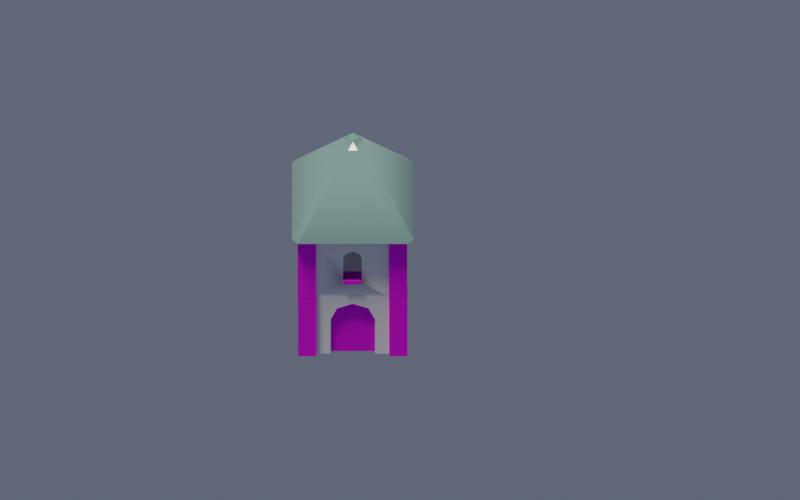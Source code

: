# Source: modular_house4.blend  (saved by Blender 2.80.75; exported with 4.5.12 LTS)
import bpy
from mathutils import Matrix  # noqa: F401  (used for matrix-valued properties, if any)

bpy.ops.wm.read_factory_settings(use_empty=True)
scene = bpy.context.scene
scene.name = 'Scene'

# ---- collections
col_collection = bpy.data.collections.new('Collection'); scene.collection.children.link(col_collection)

# ---- images (referenced by path relative to the original .blend; pixels are not part of the script)
import os
ASSET_DIR = os.environ.get("B2B_ASSET_DIR", "")  # directory of the original .blend (textures are referenced by path, not embedded)
HERE = os.path.dirname(os.path.abspath(__file__))  # packed textures are extracted next to this script under _unpacked/

def load_image(name, relpath, width, height, colorspace="sRGB"):
    """Load a texture the original file referenced (path relative to the .blend, or extracted next to this script)."""
    p = next((c for c in (os.path.join(HERE, relpath), os.path.join(ASSET_DIR, relpath)) if relpath and os.path.exists(c)), "")
    if p:
        img = bpy.data.images.load(p, check_existing=True)
        img.name = name
    else:  # same state as the original file: an image datablock whose file is absent (Cycles renders it pink)
        img = bpy.data.images.new(name, width, height)
        img.source = "FILE"
        img.filepath = "//" + (relpath or name)
    img.colorspace_settings.name = colorspace
    return img
img_rooftilestiles0016_1_download600_jpg = load_image('RooftilesTiles0016_1_download600.jpg', 'RooftilesTiles0016_1_download600.jpg', 1024, 1024, 'sRGB')
img_woodplanks028_col_var1_3k_jpg = load_image('WoodPlanks028_COL_VAR1_3K.jpg', 'WoodPlanks028/REGULAR/3K/WoodPlanks028_COL_VAR1_3K.jpg', 1024, 1024, 'sRGB')

# ---- materials (node trees are filled in below, after node groups)
mat_dark_stone = bpy.data.materials.new('Dark_Stone')
mat_dark_stone.use_transparent_shadow = False
mat_dark_stone.diffuse_color = (0.7804, 0.7843, 0.8, 1.0)
mat_dark_stone.roughness = 1.0
mat_dark_stone.specular_intensity = 0.33
mat_red_roof = bpy.data.materials.new('Red_Roof')
mat_red_roof.use_transparent_shadow = False
mat_red_roof.diffuse_color = (0.7765, 0.3686, 0.3686, 1.0)
mat_red_roof.roughness = 1.0
mat_red_roof.specular_intensity = 0.33
mat_frontcolor = bpy.data.materials.new('FrontColor')
mat_frontcolor.use_transparent_shadow = False
mat_frontcolor.diffuse_color = (1.0, 1.0, 1.0, 1.0)
mat_frontcolor.roughness = 1.0
mat_frontcolor.specular_intensity = 0.33
mat_material_001 = bpy.data.materials.new('Material.001')
mat_material_001.use_transparent_shadow = False
mat_wood = bpy.data.materials.new('Wood')
mat_wood.use_transparent_shadow = False
mat_wood.diffuse_color = (0.6667, 0.5451, 0.3569, 1.0)
mat_wood.roughness = 1.0
mat_wood.specular_intensity = 0.33
mat_shadow_catcher = bpy.data.materials.new('shadow catcher')
mat_shadow_catcher.surface_render_method = 'BLENDED'
mat_shadow_catcher.blend_method = 'BLEND'
mat_shadow_catcher.use_backface_culling = True
mat_shadow_catcher.pass_index = 1

# ---- material node trees
mat_dark_stone.use_nodes = True; mat_dark_stone.node_tree.nodes.clear()
_N = mat_dark_stone.node_tree.nodes; _L = mat_dark_stone.node_tree.links
n0 = _N.new('ShaderNodeOutputMaterial'); n0.name = 'Material Output'; n0.location = (300, 300)
n1 = _N.new('ShaderNodeBsdfPrincipled'); n1.name = 'Principled BSDF'; n1.location = (10, 300)
n1.distribution = 'GGX'
n1.subsurface_method = 'BURLEY'
n1.inputs[0].default_value = (0.9754, 0.9803, 1.0, 1.0)
n1.inputs[2].default_value = 1.0
n1.inputs[3].default_value = 1.45
n1.inputs[13].default_value = 0.33
n1.inputs[27].default_value = (0.0, 0.0, 0.0, 1.0)
n1.inputs[28].default_value = 1.0
_L.new(n1.outputs[0], n0.inputs[0])
n0.is_active_output = True
mat_red_roof.use_nodes = True; mat_red_roof.node_tree.nodes.clear()
_N = mat_red_roof.node_tree.nodes; _L = mat_red_roof.node_tree.links
n0 = _N.new('ShaderNodeOutputMaterial'); n0.name = 'Material Output'; n0.location = (400, 300)
n1 = _N.new('ShaderNodeBsdfPrincipled'); n1.name = 'Principled BSDF'; n1.location = (110, 300)
n1.distribution = 'GGX'
n1.subsurface_method = 'BURLEY'
n1.inputs[2].default_value = 1.0
n1.inputs[3].default_value = 1.45
n1.inputs[13].default_value = 0.33
n1.inputs[27].default_value = (0.0, 0.0, 0.0, 1.0)
n1.inputs[28].default_value = 1.0
n2 = _N.new('ShaderNodeTexImage'); n2.name = 'Image Texture'; n2.location = (-454, 128)
n2.image = img_rooftilestiles0016_1_download600_jpg
n3 = _N.new('ShaderNodeHueSaturation'); n3.name = 'Hue Saturation Value'; n3.location = (-120, 233)
n3.inputs[0].default_value = 0.2
n3.inputs[1].default_value = 0.5
n3.inputs[2].default_value = 0.2
_L.new(n1.outputs[0], n0.inputs[0])
_L.new(n2.outputs[0], n3.inputs[4])
_L.new(n3.outputs[0], n1.inputs[0])
n0.is_active_output = True
mat_frontcolor.use_nodes = True; mat_frontcolor.node_tree.nodes.clear()
_N = mat_frontcolor.node_tree.nodes; _L = mat_frontcolor.node_tree.links
n0 = _N.new('ShaderNodeOutputMaterial'); n0.name = 'Material Output'; n0.location = (300, 300)
n1 = _N.new('ShaderNodeBsdfPrincipled'); n1.name = 'Principled BSDF'; n1.location = (10, 300)
n1.distribution = 'GGX'
n1.subsurface_method = 'BURLEY'
n1.inputs[0].default_value = (1.0, 1.0, 1.0, 1.0)
n1.inputs[2].default_value = 1.0
n1.inputs[3].default_value = 1.45
n1.inputs[13].default_value = 0.33
n1.inputs[27].default_value = (0.0, 0.0, 0.0, 1.0)
n1.inputs[28].default_value = 1.0
_L.new(n1.outputs[0], n0.inputs[0])
n0.is_active_output = True
mat_material_001.use_nodes = True; mat_material_001.node_tree.nodes.clear()
_N = mat_material_001.node_tree.nodes; _L = mat_material_001.node_tree.links
n0 = _N.new('ShaderNodeOutputMaterial'); n0.name = 'Material Output'; n0.location = (300, 300)
n1 = _N.new('ShaderNodeBsdfPrincipled'); n1.name = 'Principled BSDF'; n1.location = (10, 300)
n1.distribution = 'GGX'
n1.subsurface_method = 'BURLEY'
n1.inputs[3].default_value = 1.45
n1.inputs[27].default_value = (0.0, 0.0, 0.0, 1.0)
n1.inputs[28].default_value = 1.0
_L.new(n1.outputs[0], n0.inputs[0])
n0.is_active_output = True
mat_wood.use_nodes = True; mat_wood.node_tree.nodes.clear()
_N = mat_wood.node_tree.nodes; _L = mat_wood.node_tree.links
n0 = _N.new('ShaderNodeOutputMaterial'); n0.name = 'Material Output'; n0.location = (498, 300)
n1 = _N.new('ShaderNodeBsdfPrincipled'); n1.name = 'Principled BSDF'; n1.location = (208, 300)
n1.distribution = 'GGX'
n1.subsurface_method = 'BURLEY'
n1.inputs[2].default_value = 1.0
n1.inputs[3].default_value = 1.45
n1.inputs[13].default_value = 0.33
n1.inputs[27].default_value = (0.0, 0.0, 0.0, 1.0)
n1.inputs[28].default_value = 1.0
n2 = _N.new('ShaderNodeTexImage'); n2.name = 'Image Texture'; n2.location = (-332, 143)
n2.image = img_woodplanks028_col_var1_3k_jpg
n3 = _N.new('ShaderNodeMix'); n3.name = 'Mix'; n3.location = (-12, 213)
n3.data_type = 'RGBA'
n3.blend_type = 'BURN'
n3.inputs[0].default_value = 0.6
n3.inputs[7].default_value = (0.6884, 0.5122, 0.4653, 1.0)
_L.new(n1.outputs[0], n0.inputs[0])
_L.new(n2.outputs[0], n3.inputs[6])
_L.new(n3.outputs[2], n1.inputs[0])
n0.is_active_output = True
mat_shadow_catcher.use_nodes = True; mat_shadow_catcher.node_tree.nodes.clear()
_N = mat_shadow_catcher.node_tree.nodes; _L = mat_shadow_catcher.node_tree.links
n0 = _N.new('ShaderNodeBsdfDiffuse'); n0.name = 'Diffuse BSDF'; n0.location = (-324, 106)
n0.inputs[0].default_value = (0.0, 0.0, 0.0, 1.0)
n1 = _N.new('ShaderNodeBsdfDiffuse'); n1.name = 'Diffuse BSDF.001'; n1.location = (-584, 227)
n1.inputs[0].default_value = (1.0, 1.0, 1.0, 1.0)
n2 = _N.new('ShaderNodeShaderToRGB'); n2.name = 'Shader to RGB'; n2.location = (-347, 252)
n3 = _N.new('ShaderNodeRGBToBW'); n3.name = 'RGB to BW'; n3.location = (-137, 260)
n4 = _N.new('ShaderNodeMixShader'); n4.name = 'Mix Shader'; n4.location = (414, 23)
n5 = _N.new('ShaderNodeValToRGB'); n5.name = 'ColorRamp'; n5.location = (64, 298)
while len(n5.color_ramp.elements) > 1: n5.color_ramp.elements.remove(n5.color_ramp.elements[-1])
n5.color_ramp.elements[0].position = 0.0; n5.color_ramp.elements[0].color = (0.0, 0.0, 0.0, 1.0)
_e = n5.color_ramp.elements.new(0.4); _e.color = (1.0, 1.0, 1.0, 1.0)
n6 = _N.new('ShaderNodeBsdfTransparent'); n6.name = 'Transparent BSDF'; n6.location = (-59, -78)
n7 = _N.new('ShaderNodeOutputMaterial'); n7.name = 'Material Output'; n7.location = (787, 124)
n7.target = 'CYCLES'
n8 = _N.new('ShaderNodeOutputMaterial'); n8.name = 'Material Output.001'; n8.location = (0, 0)
n8.target = 'EEVEE'
n9 = _N.new('ShaderNodeMixShader'); n9.name = 'Mix Shader.001'; n9.location = (0, 0)
n9.label = 'Disable Shadow'
n9.hide = True
n10 = _N.new('ShaderNodeLightPath'); n10.name = 'Light Path'; n10.location = (0, 0)
n10.hide = True
n11 = _N.new('ShaderNodeBsdfTransparent'); n11.name = 'Transparent BSDF.001'; n11.location = (0, 0)
n11.hide = True
_L.new(n1.outputs[0], n2.inputs[0])
_L.new(n2.outputs[0], n3.inputs[0])
_L.new(n3.outputs[0], n5.inputs[0])
_L.new(n5.outputs[0], n4.inputs[0])
_L.new(n6.outputs[0], n4.inputs[2])
_L.new(n0.outputs[0], n4.inputs[1])
_L.new(n4.outputs[0], n7.inputs[0])
_L.new(n4.outputs[0], n9.inputs[1])
_L.new(n9.outputs[0], n8.inputs[0])
_L.new(n10.outputs[1], n9.inputs[0])
_L.new(n11.outputs[0], n9.inputs[2])
n7.is_active_output = True

# ---- world
world_world = bpy.data.worlds.new('World'); scene.world = world_world
world_world.use_nodes = True; world_world.node_tree.nodes.clear()
_N = world_world.node_tree.nodes; _L = world_world.node_tree.links
n0 = _N.new('ShaderNodeOutputWorld'); n0.name = 'World Output'; n0.location = (300, 300)
n1 = _N.new('ShaderNodeBackground'); n1.name = 'Background'; n1.location = (10, 300)
n1.inputs[0].default_value = (0.1653, 0.1946, 0.2739, 1.0)
n1.inputs[1].default_value = 0.4
_L.new(n1.outputs[0], n0.inputs[0])
n0.is_active_output = True
world_world.color = (0.05088, 0.05088, 0.05088)
world_world.use_sun_shadow = False
world_world.sun_shadow_jitter_overblur = 0.0

# ---- cameras
cam_camera = bpy.data.cameras.new('Camera')
cam_camera.type = 'ORTHO'
cam_camera.clip_end = 100.0
cam_camera.ortho_scale = 21.9

# ---- lights
light_light = bpy.data.lights.new('Light', 'SUN')
light_light.color = (1.0, 0.9111, 0.7206)
light_light.transmission_factor = 0.0
light_light.angle = 0.1993
light_light.energy = 4.0
light_light.shadow_soft_size = 0.1
light_light.shadow_cascade_max_distance = 1000.0

# ---- meshes
me_roof_point_red_01 = bpy.data.meshes.new('Roof_Point_Red_01')
me_roof_point_red_01.from_pydata([(1.329, 2.814, -1.5), (1.197, 2.596, -1.633), (1.197, 2.596, -1.367), (1.5, 2.814, -1.671), (1.367, 2.596, -1.803), (1.633, 2.596, -1.803), (1.671, 2.814, -1.5), (1.803, 2.596, -1.633), (1.803, 2.596, -1.367), (1.5, 2.814, -1.329), (1.633, 2.596, -1.197), (1.367, 2.596, -1.197), (0.0, 0.3548, 0.1706), (-0.1706, 0.3548, 0.0), (3.0, 0.3548, 0.1706), (3.171, 0.3548, 0.0), (3.171, 0.3548, -3.0), (3.0, 0.3548, -3.171), (0.0, 0.3548, -3.171), (-0.1706, 0.3548, -3.0), (0.0, 0.25, -3.0), (0.0, 0.25, 0.0), (3.0, 0.25, 0.0), (3.0, 0.25, -3.0)], [], [(0, 1, 2), (3, 4, 1, 0), (3, 5, 4), (6, 7, 5, 3), (6, 8, 7), (9, 10, 8, 6), (9, 11, 10), (0, 2, 11, 9), (12, 11, 2, 13), (14, 10, 11, 12), (15, 8, 10, 14), (16, 7, 8, 15), (17, 5, 7, 16), (18, 4, 5, 17), (19, 1, 4, 18), (13, 2, 1, 19), (7, 5, 4, 1, 2, 11, 10, 8), (20, 21, 13, 19), (12, 13, 21), (21, 22, 14, 12), (15, 14, 22), (22, 23, 16, 15), (17, 16, 23), (23, 20, 18, 17), (19, 18, 20), (0, 9, 6, 3)])
me_roof_point_red_01.polygons.foreach_set('use_smooth', [True] * 26)
me_roof_point_red_01.polygons.foreach_set('material_index', [1, 1, 1, 1, 1, 1, 0, 1, 1, 1, 1, 1, 1, 1, 1, 1, 2, 1, 1, 1, 1, 1, 1, 1, 1, 1])
_k = set([(0, 1), (0, 2), (0, 3), (0, 9), (1, 19), (2, 13), (3, 4), (3, 5), (3, 6), (4, 18), (5, 17), (6, 7), (6, 8), (6, 9), (7, 16), (8, 15), (9, 10), (9, 11), (10, 14), (11, 12), (12, 13), (12, 14), (12, 21), (13, 19), (13, 21), (14, 15), (14, 22), (15, 16), (15, 22), (16, 17), (16, 23), (17, 18), (17, 23), (18, 19), (18, 20), (19, 20)])
me_roof_point_red_01.attributes.new('sharp_edge', 'BOOLEAN', 'EDGE').data.foreach_set('value', [ (min(e.vertices), max(e.vertices)) in _k for e in me_roof_point_red_01.edges])
_uv = me_roof_point_red_01.uv_layers.new(name='UVMap')
_uv.uv.foreach_set('vector', [0.2401, 0.4398, 0.2269, 0.4087, 0.2497, 0.4034, 0.2298, 0.4617, 0.2124, 0.4365, 0.2269, 0.4087, 0.2401, 0.4398, 0.2298, 0.4617, 0.2111, 0.4815, 0.2124, 0.4365, 0.24, 0.4839, 0.2236, 0.5141, 0.2111, 0.4815, 0.2298, 0.4617, 0.24, 0.4839, 0.2478, 0.5247, 0.2236, 0.5141, 0.255, 0.4617, 0.2682, 0.5058, 0.2478, 0.5247, 0.24, 0.4839, 0.6818, 1.407, 0.6215, 1.291, 0.7422, 1.291, 0.2401, 0.4398, 0.2497, 0.4034, 0.267, 0.4225, 0.255, 0.4617, 0.3904, 0.01915, 0.267, 0.4225, 0.2497, 0.4034, 0.373, 6.247e-05, -0.007516, 0.8905, 0.2202, 0.4533, 0.2644, 0.4533, 0.4921, 0.8905, 0.37, 0.9999, 0.2478, 0.5247, 0.2682, 0.5058, 0.3904, 0.981, -0.007516, 0.4529, 0.2202, 0.0157, 0.2644, 0.0157, 0.4921, 0.4529, 6.247e-05, 0.7728, 0.2111, 0.4815, 0.2236, 0.5141, 0.01257, 0.8055, 0.9921, 0.4533, 0.7644, 0.8905, 0.7202, 0.8905, 0.4925, 0.4533, 0.0471, 0.07138, 0.2269, 0.4087, 0.2124, 0.4365, 0.03262, 0.0992, 0.4925, 0.4529, 0.7202, 0.0157, 0.7644, 0.0157, 0.9921, 0.4529, 71.0, 64.28, 64.28, 71.0, 53.83, 71.0, 47.11, 64.28, 47.11, 53.83, 53.83, 47.11, 64.28, 47.11, 71.0, 53.83, -1.364, 0.05949, 0.0, 0.05949, 0.0, 0.1505, -1.364, 0.1505, 0.05482, 0.1472, -0.05482, 0.1472, 0.0, 0.07454, 0.0, 0.05949, 1.364, 0.05949, 1.364, 0.1505, 0.0, 0.1505, 1.019, 0.875, 0.9094, 0.875, 0.9642, 0.8024, 0.0, 1.221, 1.364, 1.221, 1.364, 1.312, 0.0, 1.312, 0.05482, 1.603, -0.05482, 1.603, 3.675e-14, 1.53, -1.364, 1.221, 0.0, 1.221, 0.0, 1.312, -1.364, 1.312, -0.9094, 0.875, -1.019, 0.875, -0.9642, 0.8024, 0.2401, 0.4398, 0.255, 0.4617, 0.24, 0.4839, 0.2298, 0.4617])
me_roof_point_red_01.materials.append(mat_dark_stone)
me_roof_point_red_01.materials.append(mat_red_roof)
me_roof_point_red_01.materials.append(mat_frontcolor)
me_roof_point_red_01.materials.append(mat_material_001)
me_roof_point_red_01.use_remesh_preserve_volume = False
me_roof_point_red_01.use_remesh_preserve_attributes = False
me_roof_point_red_01.use_mirror_vertex_groups = False
me_roof_point_red_01.update()
me_roof_point_red_01.normals_split_custom_set([tuple(v) for v in zip(*[iter([-0.8537, 0.5208, 0.0, -0.8537, 0.5208, 0.0, -0.8537, 0.5208, 0.0, -0.5354, 0.6532, -0.5354, -0.5354, 0.6532, -0.5354, -0.5354, 0.6532, -0.5354, -0.5354, 0.6532, -0.5354, 0.0, 0.5208, -0.8537, 0.0, 0.5208, -0.8537, 0.0, 0.5208, -0.8537, 0.5354, 0.6532, -0.5354, 0.5354, 0.6532, -0.5354, 0.5354, 0.6532, -0.5354, 0.5354, 0.6532, -0.5354, 0.8537, 0.5208, 0.0, 0.8537, 0.5208, 0.0, 0.8537, 0.5208, 0.0, 0.5354, 0.6532, 0.5354, 0.5354, 0.6532, 0.5354, 0.5354, 0.6532, 0.5354, 0.5354, 0.6532, 0.5354, 0.0, 0.5208, 0.8537, 0.0, 0.5208, 0.8537, 0.0, 0.5208, 0.8537, -0.5354, 0.6532, 0.5354, -0.5354, 0.6532, 0.5354, -0.5354, 0.6532, 0.5354, -0.5354, 0.6532, 0.5354, -0.5354, 0.6532, 0.5354, -0.5354, 0.6532, 0.5354, -0.5354, 0.6532, 0.5354, -0.5354, 0.6532, 0.5354, 0.0, 0.5208, 0.8537, 0.0, 0.5208, 0.8537, 0.0, 0.5208, 0.8537, 0.0, 0.5208, 0.8537, 0.5354, 0.6532, 0.5354, 0.5354, 0.6532, 0.5354, 0.5354, 0.6532, 0.5354, 0.5354, 0.6532, 0.5354, 0.8537, 0.5208, 0.0, 0.8537, 0.5208, 0.0, 0.8537, 0.5208, 0.0, 0.8537, 0.5208, 0.0, 0.5354, 0.6532, -0.5354, 0.5354, 0.6532, -0.5354, 0.5354, 0.6532, -0.5354, 0.5354, 0.6532, -0.5354, 0.0, 0.5208, -0.8537, 0.0, 0.5208, -0.8537, 0.0, 0.5208, -0.8537, 0.0, 0.5208, -0.8537, -0.5354, 0.6532, -0.5354, -0.5354, 0.6532, -0.5354, -0.5354, 0.6532, -0.5354, -0.5354, 0.6532, -0.5354, -0.8537, 0.5208, 0.0, -0.8537, 0.5208, 0.0, -0.8537, 0.5208, 0.0, -0.8537, 0.5208, 0.0, 0.0, 1.0, -9.618e-08, 0.0, 1.0, -9.618e-08, 0.0, 1.0, -9.618e-08, 0.0, 1.0, -9.618e-08, 0.0, 1.0, -9.618e-08, 0.0, 1.0, -9.618e-08, 0.0, 1.0, -9.618e-08, 0.0, 1.0, -9.618e-08, -0.5235, -0.852, 0.0, -0.5235, -0.852, 0.0, -0.5235, -0.852, 0.0, -0.5235, -0.852, 0.0, -0.4638, -0.7548, 0.4638, -0.4638, -0.7548, 0.4638, -0.4638, -0.7548, 0.4638, 0.0, -0.852, 0.5235, 0.0, -0.852, 0.5235, 0.0, -0.852, 0.5235, 0.0, -0.852, 0.5235, 0.4638, -0.7548, 0.4638, 0.4638, -0.7548, 0.4638, 0.4638, -0.7548, 0.4638, 0.5235, -0.852, 0.0, 0.5235, -0.852, 0.0, 0.5235, -0.852, 0.0, 0.5235, -0.852, 0.0, 0.4638, -0.7548, -0.4638, 0.4638, -0.7548, -0.4638, 0.4638, -0.7548, -0.4638, 0.0, -0.852, -0.5235, 0.0, -0.852, -0.5235, 0.0, -0.852, -0.5235, 0.0, -0.852, -0.5235, -0.4638, -0.7548, -0.4638, -0.4638, -0.7548, -0.4638, -0.4638, -0.7548, -0.4638, 0.0, 1.0, 0.0, 0.0, 1.0, 0.0, 0.0, 1.0, 0.0, 0.0, 1.0, 0.0])] * 3)])
me_wood_door_01_003 = bpy.data.meshes.new('Wood_Door_01.003')
me_wood_door_01_003.from_pydata([(0.0, 0.0, 0.0), (0.0, 0.0, -1.222), (0.0, 1.304, -1.222), (0.0, 1.691, -1.062), (0.0, 1.737, -1.043), (0.0, 1.916, -0.6111), (0.0, 1.737, -0.179), (0.0, 1.691, -0.1602), (0.0, 1.304, 0.0), (-0.3, 0.0, 0.0), (-0.3, 0.0, -1.222), (-0.3, 1.304, 0.0), (-0.3, 1.737, -0.179), (-0.3, 1.691, -0.1602), (-0.3, 1.916, -0.6111), (-0.3, 1.737, -1.043), (-0.3, 1.691, -1.062), (-0.3, 1.304, -1.222)], [], [(0, 1, 2, 3, 4, 5, 6, 7, 8), (1, 0, 9, 10), (0, 8, 11, 9), (12, 13, 11, 8, 7, 6), (10, 9, 11, 13, 12, 14, 15, 16, 17), (6, 5, 14, 12), (5, 4, 15, 14), (17, 16, 15, 4, 3, 2), (2, 1, 10, 17)])
me_wood_door_01_003.polygons.foreach_set('use_smooth', [True] * 9)
_k = set([(0, 1), (0, 8), (0, 9), (1, 2), (1, 10), (2, 3), (2, 17), (3, 4), (4, 5), (4, 15), (5, 6), (5, 14), (6, 7), (6, 12), (7, 8), (8, 11), (9, 10), (9, 11), (10, 17), (11, 13), (12, 13), (12, 14), (14, 15), (15, 16), (16, 17)])
me_wood_door_01_003.attributes.new('sharp_edge', 'BOOLEAN', 'EDGE').data.foreach_set('value', [ (min(e.vertices), max(e.vertices)) in _k for e in me_wood_door_01_003.edges])
_uv = me_wood_door_01_003.uv_layers.new(name='UVMap')
_uv.uv.foreach_set('vector', [0.3117, 0.006562, 0.8673, 0.006562, 0.8673, 0.5995, 0.7945, 0.7753, 0.7859, 0.7959, 0.5895, 0.8773, 0.3931, 0.7959, 0.3845, 0.7753, 0.3117, 0.5995, 0.3117, 0.5621, 0.3117, 0.006562, 0.4481, 0.006562, 0.4481, 0.5621, 0.3117, 0.006562, 0.3117, 0.5995, 0.1753, 0.5995, 0.1753, 0.006562, 0.1753, 0.767, 0.1753, 0.7446, 0.1753, 0.5544, 0.3117, 0.5544, 0.3117, 0.7446, 0.3117, 0.767, -0.2439, 0.006562, 0.3117, 0.006562, 0.3117, 0.5995, 0.2389, 0.7753, 0.2303, 0.7959, 0.03391, 0.8773, -0.1625, 0.7959, -0.1711, 0.7753, -0.2439, 0.5995, 0.3117, 0.3838, 0.3117, 0.5964, 0.1753, 0.5964, 0.1753, 0.3838, 0.3117, 0.08313, 0.3117, -0.1295, 0.4481, -0.1295, 0.4481, 0.08313, 0.4481, 0.3418, 0.4481, 0.532, 0.4481, 0.5544, 0.3117, 0.5544, 0.3117, 0.532, 0.3117, 0.3418, 0.3117, 0.5995, 0.3117, 0.006562, 0.4481, 0.006562, 0.4481, 0.5995])
me_wood_door_01_003.materials.append(mat_wood)
me_wood_door_01_003.use_remesh_preserve_volume = False
me_wood_door_01_003.use_remesh_preserve_attributes = False
me_wood_door_01_003.use_mirror_vertex_groups = False
me_wood_door_01_003.update()
me_wood_door_01_003.normals_split_custom_set([tuple(v) for v in zip(*[iter([1.0, 0.0, 0.0, 1.0, 0.0, 0.0, 1.0, 0.0, 0.0, 1.0, 0.0, 0.0, 1.0, 0.0, 0.0, 1.0, 0.0, 0.0, 1.0, 0.0, 0.0, 1.0, 0.0, 0.0, 1.0, 0.0, 0.0, 0.0, -1.0, 0.0, 0.0, -1.0, 0.0, 0.0, -1.0, 0.0, 0.0, -1.0, 0.0, 0.0, 0.0, 1.0, 0.0, 0.0, 1.0, 0.0, 0.0, 1.0, 0.0, 0.0, 1.0, -1.327e-08, 0.3827, 0.9239, -1.327e-08, 0.3827, 0.9239, -1.327e-08, 0.3827, 0.9239, -1.327e-08, 0.3827, 0.9239, -1.327e-08, 0.3827, 0.9239, -1.327e-08, 0.3827, 0.9239, -1.0, 1.755e-09, 0.0, -1.0, 1.755e-09, 0.0, -1.0, 1.755e-09, 0.0, -1.0, 1.755e-09, 0.0, -1.0, 1.755e-09, 0.0, -1.0, 1.755e-09, 0.0, -1.0, 1.755e-09, 0.0, -1.0, 1.755e-09, 0.0, -1.0, 1.755e-09, 0.0, 0.0, 0.9239, 0.3827, 0.0, 0.9239, 0.3827, 0.0, 0.9239, 0.3827, 0.0, 0.9239, 0.3827, 0.0, 0.9239, -0.3827, 0.0, 0.9239, -0.3827, 0.0, 0.9239, -0.3827, 0.0, 0.9239, -0.3827, 0.0, 0.3827, -0.9239, 0.0, 0.3827, -0.9239, 0.0, 0.3827, -0.9239, 0.0, 0.3827, -0.9239, 0.0, 0.3827, -0.9239, 0.0, 0.3827, -0.9239, 0.0, 0.0, -1.0, 0.0, 0.0, -1.0, 0.0, 0.0, -1.0, 0.0, 0.0, -1.0])] * 3)])
me_wood_door_round_01_001 = bpy.data.meshes.new('Wood_Door_Round_01.001')
me_wood_door_round_01_001.from_pydata([(0.5, 2.2, 0.0), (0.5, 2.2, -0.5), (0.4, 2.2, -0.5), (0.1, 2.2, -0.5), (0.0, 2.2, -0.5), (0.0, 2.2, 0.0), (0.5, 0.0, 0.0), (0.5, 0.0, -0.5), (0.0, 0.0, -0.5), (0.1, 0.0, -0.5), (0.4, 0.0, -0.5), (0.0, 0.0, 0.0), (0.1, 0.0, -2.5), (0.1, -2.256e-17, -2.111), (0.1, 1.304, -2.111), (0.1, 1.691, -1.951), (0.1, 1.737, -1.932), (0.1, 1.916, -1.5), (0.1, 1.737, -1.068), (0.1, 1.691, -1.049), (0.1, 1.304, -0.8889), (0.1, -2.256e-17, -0.8889), (0.1, 2.2, -2.5), (0.4, 0.0, -2.5), (0.4, -2.256e-17, -2.111), (0.4, -2.256e-17, -0.8889), (0.4, 1.304, -0.8889), (0.4, 1.691, -1.049), (0.4, 1.737, -1.068), (0.4, 1.916, -1.5), (0.4, 1.737, -1.932), (0.4, 1.691, -1.951), (0.4, 1.304, -2.111), (0.4, 2.2, -2.5), (0.5, 0.0, -2.5), (0.5, 2.2, -2.5), (0.5, 2.2, -3.0), (0.5, 0.0, -3.0), (0.0, 2.2, -3.0), (0.0, 2.2, -2.5), (0.0, 0.0, -3.0), (0.0, 0.0, -2.5)], [], [(0, 1, 2, 3, 4, 5), (6, 7, 1, 0), (8, 9, 10, 7, 6, 11), (8, 4, 3, 9), (5, 4, 8, 11), (11, 6, 0, 5), (12, 13, 14, 15, 16, 17, 18, 19, 20, 21, 9, 3, 22), (23, 24, 13, 12), (10, 25, 26, 27, 28, 29, 30, 31, 32, 24, 23, 33, 2), (9, 21, 25, 10), (26, 25, 21, 20), (27, 26, 20, 19), (28, 27, 19, 18), (29, 28, 18, 17), (30, 29, 17, 16), (31, 30, 16, 15), (32, 31, 15, 14), (24, 32, 14, 13), (34, 35, 33, 23), (36, 35, 34, 37), (38, 39, 22, 33, 35, 36), (40, 41, 39, 38), (34, 23, 12, 41, 40, 37), (39, 41, 12, 22), (37, 40, 38, 36), (33, 22, 3, 2), (1, 7, 10, 2)])
me_wood_door_round_01_001.polygons.foreach_set('use_smooth', [True] * 27)
me_wood_door_round_01_001.polygons.foreach_set('material_index', [0, 0, 0, 0, 0, 0, 1, 1, 1, 1, 1, 1, 1, 1, 1, 1, 1, 1, 0, 0, 0, 0, 0, 0, 0, 1, 0])
_k = set([(0, 1), (0, 5), (0, 6), (1, 2), (1, 7), (2, 10), (2, 33), (3, 4), (3, 9), (3, 22), (4, 5), (4, 8), (5, 11), (6, 7), (6, 11), (7, 10), (8, 9), (8, 11), (9, 21), (10, 25), (12, 13), (12, 22), (12, 41), (13, 14), (13, 24), (14, 15), (14, 32), (15, 16), (16, 17), (16, 30), (17, 18), (17, 29), (18, 19), (18, 28), (19, 20), (20, 21), (20, 26), (21, 25), (22, 39), (23, 24), (23, 33), (23, 34), (24, 32), (25, 26), (26, 27), (27, 28), (28, 29), (29, 30), (30, 31), (31, 32), (33, 35), (34, 35), (34, 37), (35, 36), (36, 37), (36, 38), (37, 40), (38, 39), (38, 40), (39, 41), (40, 41)])
me_wood_door_round_01_001.attributes.new('sharp_edge', 'BOOLEAN', 'EDGE').data.foreach_set('value', [ (min(e.vertices), max(e.vertices)) in _k for e in me_wood_door_round_01_001.edges])
_uv = me_wood_door_round_01_001.uv_layers.new(name='UVMap')
_uv.uv.foreach_set('vector', [0.2273, 0.0, 0.2273, 0.2273, 0.1818, 0.2273, 0.04545, 0.2273, 0.0, 0.2273, 0.0, 0.0, 0.4019, 0.003281, 0.6292, 0.003281, 0.6292, 1.003, 0.4019, 1.003, 0.0, 0.2273, -0.04545, 0.2273, -0.1818, 0.2273, -0.2273, 0.2273, -0.2273, 0.0, 0.0, 0.0, 0.0, 0.0, 0.0, 1.0, -0.04545, 1.0, -0.04545, 0.0, 0.0, 1.0, -0.2273, 1.0, -0.2273, 0.0, 0.0, 0.0, 0.4019, 0.003281, 0.6292, 0.003281, 0.6292, 1.003, 0.4019, 1.003, -1.136, 1.598e-18, -0.9596, -8.656e-18, -0.9596, 0.5929, -0.8868, 0.7687, -0.8782, 0.7894, -0.6818, 0.8707, -0.4854, 0.7894, -0.4768, 0.7687, -0.404, 0.5929, -0.404, -8.656e-18, -0.2273, 1.598e-18, -0.2273, 1.0, -1.136, 1.0, -0.1818, 1.136, -0.1818, 0.9596, -0.04545, 0.9596, -0.04545, 1.136, 0.2273, 0.0, 0.404, -1.025e-17, 0.404, 0.5929, 0.4768, 0.7687, 0.4854, 0.7894, 0.6818, 0.8707, 0.8782, 0.7894, 0.8868, 0.7687, 0.9596, 0.5929, 0.9596, -1.025e-17, 1.136, 0.0, 1.136, 1.0, 0.2273, 1.0, -0.04545, 0.2273, -0.04545, 0.404, -0.1818, 0.404, -0.1818, 0.2273, -0.1818, 0.5929, -0.1818, -1.025e-17, -0.04545, -1.025e-17, -0.04545, 0.5929, -0.1818, 0.8927, -0.1818, 0.7024, -0.04545, 0.7024, -0.04545, 0.8927, -0.1818, 0.915, -0.1818, 0.8927, -0.04545, 0.8927, -0.04545, 0.915, -0.1818, 0.9631, -0.1818, 0.7505, -0.04545, 0.7505, -0.04545, 0.9631, 0.1818, -0.5093, 0.1818, -0.2967, 0.04545, -0.2967, 0.04545, -0.5093, 0.1818, 0.3708, 0.1818, 0.3932, 0.04545, 0.3932, 0.04545, 0.3708, 0.1818, 0.1806, 0.1818, 0.3708, 0.04545, 0.3708, 0.04545, 0.1806, 0.1818, -4.259e-15, 0.1818, 0.5929, 0.04545, 0.5929, 0.04545, -4.259e-15, 0.2273, 0.0, 0.2273, 1.0, 0.1818, 1.0, 0.1818, 0.0, 1.766, 1.003, 1.538, 1.003, 1.538, 0.003281, 1.766, 0.003281, 0.0, 1.364, 0.0, 1.136, 0.04545, 1.136, 0.1818, 1.136, 0.2273, 1.136, 0.2273, 1.364, -1.364, 0.0, -1.136, 0.0, -1.136, 1.0, -1.364, 1.0, -0.2273, 1.136, -0.1818, 1.136, -0.04545, 1.136, 0.0, 1.136, 0.0, 1.364, -0.2273, 1.364, 0.0, 1.0, 0.0, 0.0, 0.04545, 0.0, 0.04545, 1.0, 0.1747, 0.003281, 0.4019, 0.003281, 0.4019, 1.003, 0.1747, 1.003, 0.1818, 1.136, 0.04545, 1.136, 0.04545, 0.2273, 0.1818, 0.2273, -0.2273, 1.0, -0.2273, 0.0, -0.1818, 0.0, -0.1818, 1.0])
me_wood_door_round_01_001.materials.append(mat_wood)
me_wood_door_round_01_001.materials.append(mat_dark_stone)
me_wood_door_round_01_001.use_remesh_preserve_volume = False
me_wood_door_round_01_001.use_remesh_preserve_attributes = False
me_wood_door_round_01_001.use_mirror_vertex_groups = False
me_wood_door_round_01_001.update()
me_wood_door_round_01_001.normals_split_custom_set([tuple(v) for v in zip(*[iter([0.0, 1.0, 1.788e-07, 0.0, 1.0, 1.788e-07, 0.0, 1.0, 1.192e-07, 0.0, 1.0, 1.192e-07, 0.0, 1.0, 1.788e-07, 0.0, 1.0, 1.788e-07, 1.0, 0.0, 0.0, 1.0, 0.0, 0.0, 1.0, 0.0, 0.0, 1.0, 0.0, 0.0, 0.0, -1.0, 0.0, 0.0, -1.0, 1.934e-17, 0.0, -1.0, 1.934e-17, 0.0, -1.0, 0.0, 0.0, -1.0, 0.0, 0.0, -1.0, 0.0, 0.0, 0.0, -1.0, 0.0, 0.0, -1.0, 0.0, 0.0, -1.0, 0.0, 0.0, -1.0, -1.0, 0.0, 0.0, -1.0, 0.0, 0.0, -1.0, 0.0, 0.0, -1.0, 0.0, 0.0, 0.0, 0.0, 1.0, 0.0, 0.0, 1.0, 0.0, 0.0, 1.0, 0.0, 0.0, 1.0, -1.0, -6.543e-09, 0.0, -1.0, -6.543e-09, 0.0, -1.0, -6.543e-09, 0.0, -1.0, -6.543e-09, 0.0, -1.0, -6.543e-09, 0.0, -1.0, -6.543e-09, 0.0, -1.0, -6.543e-09, 0.0, -1.0, -6.543e-09, 0.0, -1.0, -6.543e-09, 0.0, -1.0, -6.543e-09, 0.0, -1.0, -6.543e-09, 0.0, -1.0, -6.543e-09, 0.0, -1.0, -6.543e-09, 0.0, 0.0, -1.0, -1.934e-17, 0.0, -1.0, -5.801e-17, 0.0, -1.0, -5.801e-17, 0.0, -1.0, -1.934e-17, 1.0, 2.617e-08, 0.0, 1.0, 2.617e-08, 0.0, 1.0, 2.617e-08, 0.0, 1.0, 2.617e-08, 0.0, 1.0, 2.617e-08, 0.0, 1.0, 2.617e-08, 0.0, 1.0, 2.617e-08, 0.0, 1.0, 2.617e-08, 0.0, 1.0, 2.617e-08, 0.0, 1.0, 2.617e-08, 0.0, 1.0, 2.617e-08, 0.0, 1.0, 2.617e-08, 0.0, 1.0, 2.617e-08, 0.0, 0.0, -1.0, 1.934e-17, 0.0, -1.0, 5.802e-17, 0.0, -1.0, 5.802e-17, 0.0, -1.0, 1.934e-17, 0.0, 0.0, -1.0, 0.0, 0.0, -1.0, 0.0, 0.0, -1.0, 0.0, 0.0, -1.0, 0.0, -0.3827, -0.9239, 0.0, -0.3827, -0.9239, 0.0, -0.3827, -0.9239, 0.0, -0.3827, -0.9239, 0.0, -0.3827, -0.9239, 0.0, -0.3827, -0.9239, 0.0, -0.3827, -0.9239, 0.0, -0.3827, -0.9239, 0.0, -0.9239, -0.3827, 0.0, -0.9239, -0.3827, 0.0, -0.9239, -0.3827, 0.0, -0.9239, -0.3827, 0.0, -0.9239, 0.3827, 0.0, -0.9239, 0.3827, 0.0, -0.9239, 0.3827, 0.0, -0.9239, 0.3827, 0.0, -0.3827, 0.9239, 0.0, -0.3827, 0.9239, 0.0, -0.3827, 0.9239, 0.0, -0.3827, 0.9239, 0.0, -0.3827, 0.9239, 0.0, -0.3827, 0.9239, 0.0, -0.3827, 0.9239, 0.0, -0.3827, 0.9239, 0.0, 0.0, 1.0, 0.0, 0.0, 1.0, 0.0, 0.0, 1.0, 0.0, 0.0, 1.0, 0.0, 0.0, 1.0, 0.0, 0.0, 1.0, 0.0, 0.0, 1.0, 0.0, 0.0, 1.0, 1.0, 0.0, 0.0, 1.0, 0.0, 0.0, 1.0, 0.0, 0.0, 1.0, 0.0, 0.0, 0.0, 1.0, -1.192e-07, 0.0, 1.0, -1.192e-07, 0.0, 1.0, -7.947e-08, 0.0, 1.0, -7.947e-08, 0.0, 1.0, -1.192e-07, 0.0, 1.0, -1.192e-07, -1.0, 0.0, 0.0, -1.0, 0.0, 0.0, -1.0, 0.0, 0.0, -1.0, 0.0, 0.0, 0.0, -1.0, 0.0, 0.0, -1.0, -1.934e-17, 0.0, -1.0, -1.934e-17, 0.0, -1.0, 0.0, 0.0, -1.0, 0.0, 0.0, -1.0, 0.0, 0.0, 0.0, 1.0, 0.0, 0.0, 1.0, 0.0, 0.0, 1.0, 0.0, 0.0, 1.0, 0.0, 0.0, -1.0, 0.0, 0.0, -1.0, 0.0, 0.0, -1.0, 0.0, 0.0, -1.0, 0.0, 1.0, -7.947e-08, 0.0, 1.0, -7.947e-08, 0.0, 1.0, 1.192e-07, 0.0, 1.0, 1.192e-07, 0.0, 0.0, -1.0, 0.0, 0.0, -1.0, 0.0, 0.0, -1.0, 0.0, 0.0, -1.0])] * 3)])
me_wood_window_round_sill_01_001 = bpy.data.meshes.new('Wood_Window_Round_Sill_01.001')
me_wood_window_round_sill_01_001.from_pydata([(0.5, 2.2, 0.0), (0.5, 2.2, -0.5), (0.4, 2.2, -0.5), (0.1, 2.2, -0.5), (0.0, 2.2, -0.5), (0.0, 2.2, 0.0), (0.5, 0.0, 0.0), (0.5, 0.0, -0.5), (0.0, 0.0, -0.5), (0.1, 0.0, -0.5), (0.4, 0.0, -0.5), (0.0, 0.0, 0.0), (0.1, 1.631, -1.322), (0.1, 2.2, -2.5), (0.4, 2.2, -2.5), (0.0, 2.2, -3.0), (0.0, 2.2, -2.5), (0.5, 2.2, -2.5), (0.5, 2.2, -3.0), (0.0, 0.0, -3.0), (0.0, 0.0, -2.5), (0.5, 0.0, -2.5), (0.4, 0.0, -2.5), (0.1, 0.0, -2.5), (0.5, 0.0, -3.0), (0.4, 1.452, -1.752), (0.4, 1.631, -1.678), (0.4, 1.705, -1.5), (0.4, 1.631, -1.322), (0.4, 1.452, -1.248), (0.4, 0.5577, -1.248), (0.1, 0.5577, -1.248), (0.1, 1.452, -1.248), (0.4, 0.6577, -1.248), (0.1, 0.6577, -1.248), (0.4, 0.5577, -1.752), (0.1, 0.5577, -1.752), (0.4, 0.6577, -1.752), (0.1, 1.452, -1.752), (0.1, 0.6577, -1.752), (0.1, 1.631, -1.678), (0.1, 1.705, -1.5), (0.5, 0.6577, -1.248), (0.5, 0.6577, -1.752), (0.5, 0.5577, -1.248), (0.5, 0.5577, -1.752)], [], [(0, 1, 2, 3, 4, 5), (6, 7, 1, 0), (8, 9, 10, 7, 6, 11), (8, 4, 3, 9), (5, 4, 8, 11), (11, 6, 0, 5), (3, 12, 9), (12, 3, 13), (14, 13, 3, 2), (15, 16, 13, 14, 17, 18), (19, 20, 16, 15), (21, 22, 23, 20, 19, 24), (21, 17, 14, 22), (18, 17, 21, 24), (24, 19, 15, 18), (14, 25, 22), (14, 26, 25), (14, 27, 26), (14, 28, 27), (2, 28, 14), (28, 2, 29), (29, 2, 30), (10, 30, 2), (30, 10, 22), (9, 23, 22, 10), (9, 31, 23), (31, 9, 32), (9, 12, 32), (28, 29, 32, 12), (29, 33, 34, 32), (29, 30, 33), (30, 31, 34, 33), (30, 35, 36, 31), (30, 22, 35), (35, 22, 37), (37, 22, 25), (38, 39, 37, 25), (38, 13, 39), (40, 13, 38), (41, 13, 40), (12, 13, 41), (27, 28, 12, 41), (26, 27, 41, 40), (25, 26, 40, 38), (39, 13, 36), (23, 36, 13), (23, 31, 36), (36, 31, 34, 39), (31, 32, 34), (34, 33, 42, 43, 37, 39), (33, 30, 44, 42), (30, 35, 45, 44), (35, 37, 43, 45), (36, 35, 37, 39), (44, 45, 43, 42), (16, 20, 23, 13), (1, 7, 10, 2)])
me_wood_window_round_sill_01_001.polygons.foreach_set('use_smooth', [True] * 57)
me_wood_window_round_sill_01_001.polygons.foreach_set('material_index', [0, 0, 0, 0, 0, 0, 1, 1, 1, 0, 0, 0, 0, 0, 0, 1, 1, 1, 1, 1, 1, 1, 1, 1, 1, 1, 1, 1, 1, 1, 1, 0, 0, 1, 1, 1, 1, 1, 1, 1, 1, 1, 1, 1, 1, 1, 1, 0, 1, 0, 0, 0, 0, 0, 0, 0, 0])
_k = set([(0, 1), (0, 5), (0, 6), (1, 2), (1, 7), (2, 10), (2, 14), (3, 4), (3, 9), (3, 13), (4, 5), (4, 8), (5, 11), (6, 7), (6, 11), (7, 10), (8, 9), (8, 11), (9, 23), (10, 22), (12, 28), (12, 32), (12, 41), (13, 16), (13, 23), (13, 39), (14, 17), (14, 22), (15, 16), (15, 18), (15, 19), (16, 20), (17, 18), (17, 21), (18, 24), (19, 20), (19, 24), (20, 23), (21, 22), (21, 24), (25, 26), (25, 37), (25, 38), (26, 27), (26, 40), (27, 28), (27, 41), (28, 29), (29, 32), (29, 33), (30, 31), (30, 44), (32, 34), (33, 42), (34, 39), (35, 36), (35, 45), (37, 43), (38, 39), (38, 40), (40, 41), (42, 43), (42, 44), (43, 45), (44, 45)])
me_wood_window_round_sill_01_001.attributes.new('sharp_edge', 'BOOLEAN', 'EDGE').data.foreach_set('value', [ (min(e.vertices), max(e.vertices)) in _k for e in me_wood_window_round_sill_01_001.edges])
_uv = me_wood_window_round_sill_01_001.uv_layers.new(name='UVMap')
_uv.uv.foreach_set('vector', [0.2273, 0.0, 0.2273, 0.2273, 0.1818, 0.2273, 0.04545, 0.2273, 0.0, 0.2273, 0.0, 0.0, 0.3166, 0.006562, 0.5439, 0.006562, 0.5439, 1.007, 0.3166, 1.007, 0.0, 0.2273, -0.04545, 0.2273, -0.1818, 0.2273, -0.2273, 0.2273, -0.2273, 0.0, 0.0, 0.0, 0.0, 0.0, 0.0, 1.0, -0.04545, 1.0, -0.04545, 0.0, 0.0, 1.0, -0.2273, 1.0, -0.2273, 0.0, 0.0, 0.0, 0.3166, 0.006562, 0.5439, 0.006562, 0.5439, 1.007, 0.3166, 1.007, -0.2273, 1.0, -0.6007, 0.7413, -0.2273, 0.0, -0.6007, 0.7413, -0.2273, 1.0, -1.136, 1.0, 0.1818, 1.136, 0.04545, 1.136, 0.04545, 0.2273, 0.1818, 0.2273, 0.0, 1.364, 0.0, 1.136, 0.04545, 1.136, 0.1818, 1.136, 0.2273, 1.136, 0.2273, 1.364, -1.364, 0.0, -1.136, 0.0, -1.136, 1.0, -1.364, 1.0, -0.2273, 1.136, -0.1818, 1.136, -0.04545, 1.136, 0.0, 1.136, 0.0, 1.364, -0.2273, 1.364, 0.2273, 0.0, 0.2273, 1.0, 0.1818, 1.0, 0.1818, 0.0, 1.68, 1.007, 1.453, 1.007, 1.453, 0.006562, 1.68, 0.006562, 0.08935, 0.006562, 0.3166, 0.006562, 0.3166, 1.007, 0.08935, 1.007, 1.136, 1.0, 0.7965, 0.6602, 1.136, 0.0, 1.136, 1.0, 0.7629, 0.7413, 0.7965, 0.6602, 1.136, 1.0, 0.6818, 0.7749, 0.7629, 0.7413, 1.136, 1.0, 0.6007, 0.7413, 0.6818, 0.7749, 0.2273, 1.0, 0.6007, 0.7413, 1.136, 1.0, 0.6007, 0.7413, 0.2273, 1.0, 0.5671, 0.6602, 0.5671, 0.6602, 0.2273, 1.0, 0.5671, 0.2535, 0.2273, 0.0, 0.5671, 0.2535, 0.2273, 1.0, 0.5671, 0.2535, 0.2273, 0.0, 1.136, 0.0, -0.04545, 0.2273, -0.04545, 1.136, -0.1818, 1.136, -0.1818, 0.2273, -0.2273, 0.0, -0.5671, 0.2535, -1.136, 0.0, -0.5671, 0.2535, -0.2273, 0.0, -0.5671, 0.6602, -0.2273, 0.0, -0.6007, 0.7413, -0.5671, 0.6602, -0.1818, 0.9147, -0.1818, 0.8269, -0.04545, 0.8269, -0.04545, 0.9147, -0.1818, 0.6602, -0.1818, 0.2989, -0.04545, 0.2989, -0.04545, 0.6602, 0.5671, 0.6602, 0.5671, 0.2535, 0.5671, 0.2989, -0.1818, 0.2535, -0.04545, 0.2535, -0.04545, 0.2989, -0.1818, 0.2989, 0.1818, 0.5671, 0.1818, 0.7965, 0.04545, 0.7965, 0.04545, 0.5671, 0.5671, 0.2535, 1.136, 0.0, 0.7965, 0.2535, 0.7965, 0.2535, 1.136, 0.0, 0.7965, 0.2989, 0.7965, 0.2989, 1.136, 0.0, 0.7965, 0.6602, 0.04545, 0.6602, 0.04545, 0.2989, 0.1818, 0.2989, 0.1818, 0.6602, -0.7965, 0.6602, -1.136, 1.0, -0.7965, 0.2989, -0.7629, 0.7413, -1.136, 1.0, -0.7965, 0.6602, -0.6818, 0.7749, -1.136, 1.0, -0.7629, 0.7413, -0.6007, 0.7413, -1.136, 1.0, -0.6818, 0.7749, -0.1818, 0.9264, -0.1818, 0.8387, -0.04545, 0.8387, -0.04545, 0.9264, 0.1818, -0.4212, 0.1818, -0.3334, 0.04545, -0.3334, 0.04545, -0.4212, 0.1818, 0.3051, 0.1818, 0.3929, 0.04545, 0.3929, 0.04545, 0.3051, -0.7965, 0.2989, -1.136, 1.0, -0.7965, 0.2535, -1.136, 0.0, -0.7965, 0.2535, -1.136, 1.0, -1.136, 0.0, -0.5671, 0.2535, -0.7965, 0.2535, -0.7965, 0.2535, -0.5671, 0.2535, -0.5671, 0.2989, -0.7965, 0.2989, -0.5671, 0.2535, -0.5671, 0.6602, -0.5671, 0.2989, 0.04545, 0.5671, 0.1818, 0.5671, 0.2273, 0.5671, 0.2273, 0.7965, 0.1818, 0.7965, 0.04545, 0.7965, 0.1818, 0.2989, 0.1818, 0.2535, 0.2273, 0.2535, 0.2273, 0.2989, -0.1818, 0.5671, -0.1818, 0.7965, -0.2273, 0.7965, -0.2273, 0.5671, -0.1818, 0.2535, -0.1818, 0.2989, -0.2273, 0.2989, -0.2273, 0.2535, 0.04545, 0.2535, 0.1818, 0.2535, 0.1818, 0.2989, 0.04545, 0.2989, 0.5671, 0.2535, 0.7965, 0.2535, 0.7965, 0.2989, 0.5671, 0.2989, 0.0, 1.0, 0.0, 0.0, 0.04545, 0.0, 0.04545, 1.0, -0.2273, 1.0, -0.2273, 0.0, -0.1818, 0.0, -0.1818, 1.0])
me_wood_window_round_sill_01_001.materials.append(mat_wood)
me_wood_window_round_sill_01_001.materials.append(mat_dark_stone)
me_wood_window_round_sill_01_001.use_remesh_preserve_volume = False
me_wood_window_round_sill_01_001.use_remesh_preserve_attributes = False
me_wood_window_round_sill_01_001.use_mirror_vertex_groups = False
me_wood_window_round_sill_01_001.update()
me_wood_window_round_sill_01_001.normals_split_custom_set([tuple(v) for v in zip(*[iter([0.0, 1.0, 1.788e-07, 0.0, 1.0, 1.788e-07, 0.0, 1.0, 1.192e-07, 0.0, 1.0, 1.192e-07, 0.0, 1.0, 1.788e-07, 0.0, 1.0, 1.788e-07, 1.0, 0.0, 0.0, 1.0, 0.0, 0.0, 1.0, 0.0, 0.0, 1.0, 0.0, 0.0, 0.0, -1.0, 0.0, 0.0, -1.0, 0.0, 0.0, -1.0, 0.0, 0.0, -1.0, 0.0, 0.0, -1.0, 0.0, 0.0, -1.0, 0.0, 0.0, 0.0, -1.0, 0.0, 0.0, -1.0, 0.0, 0.0, -1.0, 0.0, 0.0, -1.0, -1.0, 0.0, 0.0, -1.0, 0.0, 0.0, -1.0, 0.0, 0.0, -1.0, 0.0, 0.0, 0.0, 0.0, 1.0, 0.0, 0.0, 1.0, 0.0, 0.0, 1.0, 0.0, 0.0, 1.0, -1.0, 0.0, 0.0, -1.0, -6.269e-09, 0.0, -1.0, -8.316e-09, 0.0, -1.0, -6.269e-09, 0.0, -1.0, 0.0, 0.0, -1.0, -8.418e-09, 0.0, 0.0, 1.0, -7.947e-08, 0.0, 1.0, -7.947e-08, 0.0, 1.0, 1.192e-07, 0.0, 1.0, 1.192e-07, 0.0, 1.0, -1.192e-07, 0.0, 1.0, -1.192e-07, 0.0, 1.0, -7.947e-08, 0.0, 1.0, -7.947e-08, 0.0, 1.0, -1.192e-07, 0.0, 1.0, -1.192e-07, -1.0, 0.0, 0.0, -1.0, 0.0, 0.0, -1.0, 0.0, 0.0, -1.0, 0.0, 0.0, 0.0, -1.0, 0.0, 0.0, -1.0, 0.0, 0.0, -1.0, 0.0, 0.0, -1.0, 0.0, 0.0, -1.0, 0.0, 0.0, -1.0, 0.0, 0.0, 0.0, 1.0, 0.0, 0.0, 1.0, 0.0, 0.0, 1.0, 0.0, 0.0, 1.0, 1.0, 0.0, 0.0, 1.0, 0.0, 0.0, 1.0, 0.0, 0.0, 1.0, 0.0, 0.0, 0.0, 0.0, -1.0, 0.0, 0.0, -1.0, 0.0, 0.0, -1.0, 0.0, 0.0, -1.0, 1.0, 7.187e-10, 0.0, 1.0, -8.556e-08, 0.0, 1.0, -1.411e-09, 0.0, 1.0, 7.187e-10, 0.0, 1.0, -1.64e-08, 0.0, 1.0, -8.556e-08, 0.0, 1.0, 7.187e-10, 0.0, 1.0, 1.652e-06, 0.0, 1.0, -1.64e-08, 0.0, 1.0, 7.187e-10, 0.0, 1.0, -1.135e-07, 0.0, 1.0, 1.652e-06, 0.0, 1.0, -3.609e-08, 0.0, 1.0, -1.135e-07, 0.0, 1.0, 7.187e-10, 0.0, 1.0, -1.135e-07, 0.0, 1.0, -3.609e-08, 0.0, 1.0, -1.053e-07, 0.0, 1.0, -1.053e-07, 0.0, 1.0, -3.609e-08, 0.0, 1.0, 2.839e-08, 0.0, 1.0, 4.361e-08, 0.0, 1.0, 2.839e-08, 0.0, 1.0, -3.609e-08, 0.0, 1.0, 2.839e-08, 0.0, 1.0, 4.361e-08, 0.0, 1.0, -1.411e-09, 0.0, 0.0, -1.0, 0.0, 0.0, -1.0, 0.0, 0.0, -1.0, 0.0, 0.0, -1.0, 0.0, -1.0, -8.316e-09, 0.0, -1.0, -9.451e-09, 0.0, -1.0, -3.387e-09, 0.0, -1.0, -9.451e-09, 0.0, -1.0, -8.316e-09, 0.0, -1.0, 4.021e-07, 0.0, -1.0, -8.316e-09, 0.0, -1.0, -6.269e-09, 0.0, -1.0, 4.021e-07, 0.0, 0.0, -0.3827, -0.9239, 0.0, -0.3827, -0.9239, 0.0, -0.3827, -0.9239, 0.0, -0.3827, -0.9239, 0.0, 0.0, -1.0, 0.0, 0.0, -1.0, 0.0, 0.0, -1.0, 0.0, 0.0, -1.0, 1.0, -1.053e-07, 0.0, 1.0, 2.839e-08, 0.0, 1.0, 0.0, 0.0, 0.0, 0.0, -1.0, 0.0, 0.0, -1.0, 0.0, 0.0, -1.0, 0.0, 0.0, -1.0, 0.0, 1.0, 0.0, 0.0, 1.0, 0.0, 0.0, 1.0, 0.0, 0.0, 1.0, 0.0, 1.0, 2.839e-08, 0.0, 1.0, -1.411e-09, 0.0, 1.0, -1.124e-07, 0.0, 1.0, -1.124e-07, 0.0, 1.0, -1.411e-09, 0.0, 1.0, 0.0, 0.0, 1.0, 0.0, 0.0, 1.0, -1.411e-09, 0.0, 1.0, -8.556e-08, 0.0, 0.0, 0.0, 1.0, 0.0, 0.0, 1.0, 0.0, 0.0, 1.0, 0.0, 0.0, 1.0, -1.0, 2.633e-08, 0.0, -1.0, -8.418e-09, 0.0, -1.0, 0.0, 0.0, -1.0, -1.422e-08, 0.0, -1.0, -8.418e-09, 0.0, -1.0, 2.633e-08, 0.0, -1.0, -8.261e-07, 0.0, -1.0, -8.418e-09, 0.0, -1.0, -1.422e-08, 0.0, -1.0, -6.269e-09, 0.0, -1.0, -8.418e-09, 0.0, -1.0, -8.261e-07, 0.0, 0.0, -0.9239, -0.3827, 0.0, -0.9239, -0.3827, 0.0, -0.9239, -0.3827, 0.0, -0.9239, -0.3827, 0.0, -0.9239, 0.3827, 0.0, -0.9239, 0.3827, 0.0, -0.9239, 0.3827, 0.0, -0.9239, 0.3827, 0.0, -0.3827, 0.9239, 0.0, -0.3827, 0.9239, 0.0, -0.3827, 0.9239, 0.0, -0.3827, 0.9239, -1.0, 0.0, 0.0, -1.0, 0.0, 0.0, -1.0, 1.405e-08, 0.0, -1.0, -3.387e-09, 0.0, -1.0, 1.405e-08, 0.0, -1.0, 0.0, 0.0, -1.0, -3.387e-09, 0.0, -1.0, -9.451e-09, 0.0, -1.0, 1.405e-08, 0.0, -1.0, 0.0, 0.0, -1.0, 0.0, 0.0, -1.0, 0.0, 0.0, -1.0, 0.0, 0.0, -1.0, -9.451e-09, 0.0, -1.0, 4.021e-07, 0.0, -1.0, 0.0, 0.0, 0.0, 1.0, -7.381e-08, 0.0, 1.0, -7.381e-08, 0.0, 1.0, -7.381e-08, 0.0, 1.0, -7.381e-08, 0.0, 1.0, -7.381e-08, 0.0, 1.0, -7.381e-08, 0.0, 0.0, 1.0, 0.0, 0.0, 1.0, 0.0, 0.0, 1.0, 0.0, 0.0, 1.0, 0.0, -1.0, 0.0, 0.0, -1.0, 0.0, 0.0, -1.0, 0.0, 0.0, -1.0, 0.0, 0.0, 0.0, -1.0, 0.0, 0.0, -1.0, 0.0, 0.0, -1.0, 0.0, 0.0, -1.0, 0.0, 0.0, 1.0, 0.0, 0.0, 1.0, 0.0, 0.0, 1.0, 0.0, 0.0, 1.0, 1.0, 0.0, 0.0, 1.0, 0.0, 0.0, 1.0, 0.0, 0.0, 1.0, 0.0, 0.0, 0.0, 0.0, 1.0, 0.0, 0.0, 1.0, 0.0, 0.0, 1.0, 0.0, 0.0, 1.0, 0.0, 0.0, -1.0, 0.0, 0.0, -1.0, 0.0, 0.0, -1.0, 0.0, 0.0, -1.0])] * 3)])
me_plate_road_01 = bpy.data.meshes.new('Plate_Road_01')
me_plate_road_01.from_pydata([(4.307e-09, 4.307e-09, -0.05705), (3.0, 4.307e-09, -0.05705), (3.0, 0.25, -0.05705), (4.307e-09, 0.25, -0.05705), (3.0, -3.23e-09, -2.957), (-3.23e-09, -3.23e-09, -2.957), (3.0, 0.25, -2.957), (-3.23e-09, 0.25, -2.957)], [], [(0, 1, 2, 3), (4, 1, 0, 5), (1, 4, 6, 2), (4, 5, 7, 6), (5, 0, 3, 7), (2, 6, 7, 3)])
me_plate_road_01.polygons.foreach_set('use_smooth', [True] * 6)
_k = set([(0, 1), (0, 3), (0, 5), (1, 2), (1, 4), (2, 3), (2, 6), (3, 7), (4, 5), (4, 6), (5, 7), (6, 7)])
me_plate_road_01.attributes.new('sharp_edge', 'BOOLEAN', 'EDGE').data.foreach_set('value', [ (min(e.vertices), max(e.vertices)) in _k for e in me_plate_road_01.edges])
_uv = me_plate_road_01.uv_layers.new(name='UVMap')
_uv.uv.foreach_set('vector', [0.0, 0.0, 1.364, 0.0, 1.364, 0.1136, 0.0, 0.1136, -1.364, 1.364, -1.364, 0.0, 0.0, 0.0, 0.0, 1.364, 0.0, 0.0, 1.364, 0.0, 1.364, 0.1136, 0.0, 0.1136, -1.364, 0.0, 0.0, 0.0, 0.0, 0.1136, -1.364, 0.1136, -1.364, 0.0, 0.0, 0.0, 0.0, 0.1136, -1.364, 0.1136, 1.364, 0.0, 1.364, 1.364, 0.0, 1.364, 0.0, 0.0])
me_plate_road_01.materials.append(mat_dark_stone)
me_plate_road_01.use_remesh_preserve_volume = False
me_plate_road_01.use_remesh_preserve_attributes = False
me_plate_road_01.use_mirror_vertex_groups = False
me_plate_road_01.update()
me_plate_road_01.normals_split_custom_set([tuple(v) for v in zip(*[iter([0.0, 0.0, 1.0, 0.0, 0.0, 1.0, 0.0, 0.0, 1.0, 0.0, 0.0, 1.0, 0.0, -1.0, 2.599e-09, 0.0, -1.0, 2.599e-09, 0.0, -1.0, 2.599e-09, 0.0, -1.0, 2.599e-09, 1.0, 0.0, 0.0, 1.0, 0.0, 0.0, 1.0, 0.0, 0.0, 1.0, 0.0, 0.0, 0.0, 0.0, -1.0, 0.0, 0.0, -1.0, 0.0, 0.0, -1.0, 0.0, 0.0, -1.0, -1.0, 0.0, 2.599e-09, -1.0, 0.0, 2.599e-09, -1.0, 0.0, 2.599e-09, -1.0, 0.0, 2.599e-09, 0.0, 1.0, -2.166e-10, 0.0, 1.0, -2.166e-10, 0.0, 1.0, -2.166e-10, 0.0, 1.0, -2.166e-10])] * 3)])
me_plate_road_01_001 = bpy.data.meshes.new('Plate_Road_01.001')
me_plate_road_01_001.from_pydata([(0.0, 0.0, 0.0), (3.0, 0.0, 0.0), (3.0, 0.25, 0.0), (0.0, 0.25, 0.0), (3.0, 0.0, -3.0), (0.0, 0.0, -3.0), (3.0, 0.25, -3.0), (0.0, 0.25, -3.0)], [], [(0, 1, 2, 3), (4, 1, 0, 5), (1, 4, 6, 2), (4, 5, 7, 6), (5, 0, 3, 7), (2, 6, 7, 3)])
me_plate_road_01_001.polygons.foreach_set('use_smooth', [True] * 6)
_k = set([(0, 1), (0, 3), (0, 5), (1, 2), (1, 4), (2, 3), (2, 6), (3, 7), (4, 5), (4, 6), (5, 7), (6, 7)])
me_plate_road_01_001.attributes.new('sharp_edge', 'BOOLEAN', 'EDGE').data.foreach_set('value', [ (min(e.vertices), max(e.vertices)) in _k for e in me_plate_road_01_001.edges])
_uv = me_plate_road_01_001.uv_layers.new(name='UVMap')
_uv.uv.foreach_set('vector', [0.0, 0.0, 1.364, 0.0, 1.364, 0.1136, 0.0, 0.1136, -1.364, 1.364, -1.364, 0.0, 0.0, 0.0, 0.0, 1.364, 0.0, 0.0, 1.364, 0.0, 1.364, 0.1136, 0.0, 0.1136, -1.364, 0.0, 0.0, 0.0, 0.0, 0.1136, -1.364, 0.1136, -1.364, 0.0, 0.0, 0.0, 0.0, 0.1136, -1.364, 0.1136, 1.364, 0.0, 1.364, 1.364, 0.0, 1.364, 0.0, 0.0])
me_plate_road_01_001.materials.append(mat_dark_stone)
me_plate_road_01_001.use_remesh_preserve_volume = False
me_plate_road_01_001.use_remesh_preserve_attributes = False
me_plate_road_01_001.use_mirror_vertex_groups = False
me_plate_road_01_001.update()
me_plate_road_01_001.normals_split_custom_set([tuple(v) for v in zip(*[iter([0.0, 0.0, 1.0, 0.0, 0.0, 1.0, 0.0, 0.0, 1.0, 0.0, 0.0, 1.0, 0.0, -1.0, 0.0, 0.0, -1.0, 0.0, 0.0, -1.0, 0.0, 0.0, -1.0, 0.0, 1.0, 0.0, 0.0, 1.0, 0.0, 0.0, 1.0, 0.0, 0.0, 1.0, 0.0, 0.0, 0.0, 0.0, -1.0, 0.0, 0.0, -1.0, 0.0, 0.0, -1.0, 0.0, 0.0, -1.0, -1.0, 0.0, 0.0, -1.0, 0.0, 0.0, -1.0, 0.0, 0.0, -1.0, 0.0, 0.0, 0.0, 1.0, 0.0, 0.0, 1.0, 0.0, 0.0, 1.0, 0.0, 0.0, 1.0, 0.0])] * 3)])
me_plate_road_01_002 = bpy.data.meshes.new('Plate_Road_01.002')
me_plate_road_01_002.from_pydata([(1.87e-09, 0.04279, 9.23e-09), (3.0, 0.04279, 9.23e-09), (3.0, 0.2928, 9.23e-09), (1.87e-09, 0.2928, 9.23e-09), (3.0, 0.04279, -3.0), (1.87e-09, 0.04279, -3.0), (3.0, 0.2928, -3.0), (1.87e-09, 0.2928, -3.0)], [], [(0, 1, 2, 3), (4, 1, 0, 5), (1, 4, 6, 2), (4, 5, 7, 6), (5, 0, 3, 7), (2, 6, 7, 3)])
me_plate_road_01_002.polygons.foreach_set('use_smooth', [True] * 6)
_k = set([(0, 1), (0, 3), (0, 5), (1, 2), (1, 4), (2, 3), (2, 6), (3, 7), (4, 5), (4, 6), (5, 7), (6, 7)])
me_plate_road_01_002.attributes.new('sharp_edge', 'BOOLEAN', 'EDGE').data.foreach_set('value', [ (min(e.vertices), max(e.vertices)) in _k for e in me_plate_road_01_002.edges])
_uv = me_plate_road_01_002.uv_layers.new(name='UVMap')
_uv.uv.foreach_set('vector', [0.0, 0.0, 1.364, 0.0, 1.364, 0.1136, 0.0, 0.1136, -1.364, 1.364, -1.364, 0.0, 0.0, 0.0, 0.0, 1.364, 0.0, 0.0, 1.364, 0.0, 1.364, 0.1136, 0.0, 0.1136, -1.364, 0.0, 0.0, 0.0, 0.0, 0.1136, -1.364, 0.1136, -1.364, 0.0, 0.0, 0.0, 0.0, 0.1136, -1.364, 0.1136, 1.364, 0.0, 1.364, 1.364, 0.0, 1.364, 0.0, 0.0])
me_plate_road_01_002.materials.append(mat_dark_stone)
me_plate_road_01_002.use_remesh_preserve_volume = False
me_plate_road_01_002.use_remesh_preserve_attributes = False
me_plate_road_01_002.use_mirror_vertex_groups = False
me_plate_road_01_002.update()
me_plate_road_01_002.normals_split_custom_set([tuple(v) for v in zip(*[iter([0.0, 0.0, 1.0, 0.0, 0.0, 1.0, 0.0, 0.0, 1.0, 0.0, 0.0, 1.0, 0.0, -1.0, 0.0, 0.0, -1.0, 0.0, 0.0, -1.0, 0.0, 0.0, -1.0, 0.0, 1.0, 0.0, 0.0, 1.0, 0.0, 0.0, 1.0, 0.0, 0.0, 1.0, 0.0, 0.0, 0.0, 0.0, -1.0, 0.0, 0.0, -1.0, 0.0, 0.0, -1.0, 0.0, 0.0, -1.0, -1.0, 0.0, 0.0, -1.0, 0.0, 0.0, -1.0, 0.0, 0.0, -1.0, 0.0, 0.0, 0.0, 1.0, 0.0, 0.0, 1.0, 0.0, 0.0, 1.0, 0.0, 0.0, 1.0, 0.0])] * 3)])
me_plate_road_01_003 = bpy.data.meshes.new('Plate_Road_01.003')
me_plate_road_01_003.from_pydata([(6.153e-09, 4.307e-09, -0.05705), (3.0, 4.307e-09, -0.05705), (3.0, 0.25, -0.05705), (6.153e-09, 0.25, -0.05705), (3.0, -3.23e-09, -2.957), (-4.615e-09, -3.23e-09, -2.957), (3.0, 0.25, -2.957), (-4.615e-09, 0.25, -2.957)], [], [(0, 1, 2, 3), (4, 1, 0, 5), (1, 4, 6, 2), (4, 5, 7, 6), (5, 0, 3, 7), (2, 6, 7, 3)])
me_plate_road_01_003.polygons.foreach_set('use_smooth', [True] * 6)
_k = set([(0, 1), (0, 3), (0, 5), (1, 2), (1, 4), (2, 3), (2, 6), (3, 7), (4, 5), (4, 6), (5, 7), (6, 7)])
me_plate_road_01_003.attributes.new('sharp_edge', 'BOOLEAN', 'EDGE').data.foreach_set('value', [ (min(e.vertices), max(e.vertices)) in _k for e in me_plate_road_01_003.edges])
_uv = me_plate_road_01_003.uv_layers.new(name='UVMap')
_uv.uv.foreach_set('vector', [0.0, 0.0, 1.364, 0.0, 1.364, 0.1136, 0.0, 0.1136, -1.364, 1.364, -1.364, 0.0, 0.0, 0.0, 0.0, 1.364, 0.0, 0.0, 1.364, 0.0, 1.364, 0.1136, 0.0, 0.1136, -1.364, 0.0, 0.0, 0.0, 0.0, 0.1136, -1.364, 0.1136, -1.364, 0.0, 0.0, 0.0, 0.0, 0.1136, -1.364, 0.1136, 1.364, 0.0, 1.364, 1.364, 0.0, 1.364, 0.0, 0.0])
me_plate_road_01_003.materials.append(mat_dark_stone)
me_plate_road_01_003.use_remesh_preserve_volume = False
me_plate_road_01_003.use_remesh_preserve_attributes = False
me_plate_road_01_003.use_mirror_vertex_groups = False
me_plate_road_01_003.update()
me_plate_road_01_003.normals_split_custom_set([tuple(v) for v in zip(*[iter([0.0, 0.0, 1.0, 0.0, 0.0, 1.0, 0.0, 0.0, 1.0, 0.0, 0.0, 1.0, 0.0, -1.0, 2.599e-09, 0.0, -1.0, 2.599e-09, 0.0, -1.0, 2.599e-09, 0.0, -1.0, 2.599e-09, 1.0, 0.0, 0.0, 1.0, 0.0, 0.0, 1.0, 0.0, 0.0, 1.0, 0.0, 0.0, 0.0, 0.0, -1.0, 0.0, 0.0, -1.0, 0.0, 0.0, -1.0, 0.0, 0.0, -1.0, -1.0, 0.0, 3.713e-09, -1.0, 0.0, 3.713e-09, -1.0, 0.0, 3.713e-09, -1.0, 0.0, 3.713e-09, 0.0, 1.0, -3.094e-10, 0.0, 1.0, -3.094e-10, 0.0, 1.0, -3.094e-10, 0.0, 1.0, -3.094e-10])] * 3)])
me_plane = bpy.data.meshes.new('Plane')
me_plane.from_pydata([(-2.143, -2.143, 0.0), (2.143, -2.143, 0.0), (-2.143, 2.143, 0.0), (2.143, 2.143, 0.0)], [], [(0, 1, 3, 2)])
_uv = me_plane.uv_layers.new(name='UVMap')
_uv.uv.foreach_set('vector', [0.0, 0.0, 1.0, 0.0, 1.0, 1.0, 0.0, 1.0])
me_plane.materials.append(mat_shadow_catcher)
me_plane.use_remesh_preserve_volume = False
me_plane.use_remesh_preserve_attributes = False
me_plane.use_mirror_vertex_groups = False
me_plane.update()

# ---- objects
ob_roof_point_red_01 = bpy.data.objects.new('Roof_Point_Red_01', me_roof_point_red_01)
ob_light = bpy.data.objects.new('Light', light_light)
ob_camera = bpy.data.objects.new('Camera', cam_camera)
ob_wood_door_01_003 = bpy.data.objects.new('Wood_Door_01.003', me_wood_door_01_003)
ob_wood_door_round_01_001 = bpy.data.objects.new('Wood_Door_Round_01.001', me_wood_door_round_01_001)
ob_wood_window_round_sill_01_001 = bpy.data.objects.new('Wood_Window_Round_Sill_01.001', me_wood_window_round_sill_01_001)
ob_plate_road_01 = bpy.data.objects.new('Plate_Road_01', me_plate_road_01)
ob_plate_road_01_001 = bpy.data.objects.new('Plate_Road_01.001', me_plate_road_01_001)
ob_plate_road_01_002 = bpy.data.objects.new('Plate_Road_01.002', me_plate_road_01_002)
ob_plate_road_01_003 = bpy.data.objects.new('Plate_Road_01.003', me_plate_road_01_003)
ob_shadow_catcher = bpy.data.objects.new('Shadow Catcher', me_plane)

# ---- transforms, parenting, visibility, modifiers, constraints
ob_roof_point_red_01.location = (-2.995, -0.4992, 4.122)
ob_roof_point_red_01.rotation_euler = (1.571, -0.0, 0.0)
ob_roof_point_red_01.lineart.crease_threshold = 0.0
ob_light.location = (-2.129, -3.101, 26.11)
ob_light.rotation_euler = (0.08727, -0.1745, -2.369e-08)
ob_light.lock_rotations_4d = False
ob_light.empty_display_type = 'ARROWS'
ob_light.color = (0.0, 0.0, 0.0, 0.0)
ob_light.lineart.crease_threshold = 0.0
ob_camera.location = (-0.2067, -8.287, 11.74)
ob_camera.rotation_euler = (0.7935, 1.583e-16, 6.631e-17)
ob_camera.lock_rotations_4d = False
ob_camera.empty_display_type = 'ARROWS'
ob_camera.color = (0.0, 0.0, 0.0, 0.0)
ob_camera.display_type = 'WIRE'
ob_camera.lineart.crease_threshold = 0.0
ob_wood_door_01_003.location = (-2.1, -0.3, 0.0)
ob_wood_door_01_003.rotation_euler = (1.571, -0.0, -1.571)
ob_wood_door_01_003.lineart.crease_threshold = 0.0
ob_wood_door_round_01_001.location = (-3.0, 0.0, 0.0)
ob_wood_door_round_01_001.rotation_euler = (1.571, -0.0, -1.571)
ob_wood_door_round_01_001.lineart.crease_threshold = 0.0
ob_wood_window_round_sill_01_001.location = (-3.009, -2.97e-07, 2.211)
ob_wood_window_round_sill_01_001.rotation_euler = (1.571, -0.0, -1.571)
ob_wood_window_round_sill_01_001.lineart.crease_threshold = 0.0
ob_plate_road_01.location = (-3.009, 2.612, 2.211)
ob_plate_road_01.rotation_euler = (1.571, -0.0, -1.571)
ob_plate_road_01.lineart.crease_threshold = 0.0
ob_plate_road_01_001.location = (-2.727, 2.612, 5.8e-16)
ob_plate_road_01_001.rotation_euler = (3.142, 5.886e-08, -1.571)
ob_plate_road_01_001.scale = (1.0, 1.0, 0.7)
ob_plate_road_01_001.lineart.crease_threshold = 0.0
ob_plate_road_01_002.location = (-0.0365, 2.612, 2.211)
ob_plate_road_01_002.rotation_euler = (3.142, 5.886e-08, -1.571)
ob_plate_road_01_002.scale = (1.0, 1.0, 0.7)
ob_plate_road_01_002.lineart.crease_threshold = 0.0
ob_plate_road_01_003.location = (-3.009, 2.352, 2.211)
ob_plate_road_01_003.rotation_euler = (-7.55e-08, -1.571, 0.0)
ob_plate_road_01_003.scale = (0.7, 1.0, 1.0)
ob_plate_road_01_003.lineart.crease_threshold = 0.0
ob_shadow_catcher.location = (0.0, 0.0, 0.0)
ob_shadow_catcher.scale = (3.423, 3.423, 3.423)
ob_shadow_catcher.visible_shadow = False
ob_shadow_catcher.show_bounds = True
ob_shadow_catcher.lineart.crease_threshold = 0.0

# ---- collection membership
scene.collection.objects.link(ob_roof_point_red_01)
col_collection.objects.link(ob_light)
col_collection.objects.link(ob_camera)
col_collection.objects.link(ob_wood_door_01_003)
col_collection.objects.link(ob_wood_door_round_01_001)
col_collection.objects.link(ob_wood_window_round_sill_01_001)
col_collection.objects.link(ob_plate_road_01)
col_collection.objects.link(ob_plate_road_01_001)
col_collection.objects.link(ob_plate_road_01_002)
col_collection.objects.link(ob_plate_road_01_003)
col_collection.objects.link(ob_shadow_catcher)

# ---- scene / render settings (as saved in the file)
scene.camera = ob_camera
scene.frame_start = 1; scene.frame_end = 250; scene.frame_set(0)
scene.render.engine = 'BLENDER_EEVEE_NEXT'
scene.render.resolution_x = 640
scene.render.resolution_y = 400
scene.render.film_transparent = True
scene.render.use_freestyle = True
scene.render.use_border = True
scene.render.border_min_x = 0.362
scene.render.border_min_y = 0.2826
scene.render.border_max_x = 0.5682
scene.render.border_max_y = 0.7398
scene.render.use_crop_to_border = True
scene.render.line_thickness = 0.5
scene.cycles.samples = 64
scene.cycles.sampling_pattern = 'TABULATED_SOBOL'
scene.cycles.use_adaptive_sampling = False
scene.cycles.use_light_tree = False
scene.eevee.taa_render_samples = 48
scene.eevee.use_gtao = True
scene.view_settings.look = 'Medium Contrast'
scene.view_settings.view_transform = 'Filmic'
scene.view_settings.exposure = 0.5
bpy.context.view_layer.update()
